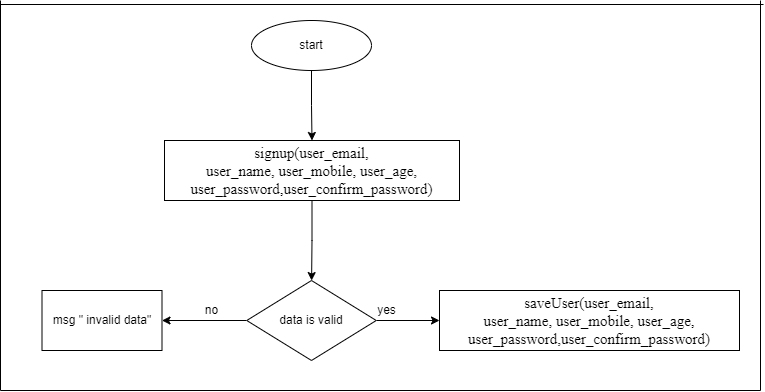

The diagram above was exported from draw.io. Its source (the exported page's mxGraphModel, read from the mxfile embedded in the PNG):
<mxGraphModel dx="868" dy="450" grid="1" gridSize="10" guides="1" tooltips="1" connect="1" arrows="1" fold="1" page="1" pageScale="1" pageWidth="850" pageHeight="1100" math="0" shadow="0">
  <root>
    <mxCell id="0" />
    <mxCell id="1" parent="0" />
    <mxCell id="TjdNCkbHlVrQzoieekzG-1" value="" style="edgeStyle=orthogonalEdgeStyle;rounded=0;orthogonalLoop=1;jettySize=auto;html=1;" parent="1" source="TjdNCkbHlVrQzoieekzG-2" target="TjdNCkbHlVrQzoieekzG-4" edge="1">
      <mxGeometry relative="1" as="geometry" />
    </mxCell>
    <mxCell id="TjdNCkbHlVrQzoieekzG-2" value="start" style="ellipse;whiteSpace=wrap;html=1;" parent="1" vertex="1">
      <mxGeometry x="291" y="70" width="120" height="50" as="geometry" />
    </mxCell>
    <mxCell id="TjdNCkbHlVrQzoieekzG-3" value="" style="edgeStyle=orthogonalEdgeStyle;rounded=0;orthogonalLoop=1;jettySize=auto;html=1;" parent="1" source="TjdNCkbHlVrQzoieekzG-4" target="TjdNCkbHlVrQzoieekzG-7" edge="1">
      <mxGeometry relative="1" as="geometry" />
    </mxCell>
    <mxCell id="TjdNCkbHlVrQzoieekzG-4" value="&lt;font face=&quot;Times New Roman&quot;&gt;&lt;font style=&quot;font-size: 15px;&quot;&gt;signup(user_e&lt;/font&gt;&lt;span style=&quot;font-size: 15px; position: relative; top: 0.5pt;&quot;&gt;mail,&lt;br&gt;user_name, user_mobile, user_age, user_password,user_confirm_password)&lt;/span&gt;&lt;/font&gt;" style="whiteSpace=wrap;html=1;" parent="1" vertex="1">
      <mxGeometry x="204" y="190" width="295" height="60" as="geometry" />
    </mxCell>
    <mxCell id="TjdNCkbHlVrQzoieekzG-5" value="" style="edgeStyle=orthogonalEdgeStyle;rounded=0;orthogonalLoop=1;jettySize=auto;html=1;" parent="1" source="TjdNCkbHlVrQzoieekzG-7" target="TjdNCkbHlVrQzoieekzG-8" edge="1">
      <mxGeometry relative="1" as="geometry" />
    </mxCell>
    <mxCell id="TjdNCkbHlVrQzoieekzG-6" value="" style="edgeStyle=orthogonalEdgeStyle;rounded=0;orthogonalLoop=1;jettySize=auto;html=1;" parent="1" source="TjdNCkbHlVrQzoieekzG-7" target="TjdNCkbHlVrQzoieekzG-10" edge="1">
      <mxGeometry relative="1" as="geometry" />
    </mxCell>
    <mxCell id="TjdNCkbHlVrQzoieekzG-7" value="&lt;span&gt;data is valid&lt;/span&gt;" style="rhombus;whiteSpace=wrap;html=1;" parent="1" vertex="1">
      <mxGeometry x="286.25" y="330" width="129.5" height="80" as="geometry" />
    </mxCell>
    <mxCell id="TjdNCkbHlVrQzoieekzG-8" value="msg &quot; invalid data&quot;" style="whiteSpace=wrap;html=1;" parent="1" vertex="1">
      <mxGeometry x="81.5" y="340" width="120" height="60" as="geometry" />
    </mxCell>
    <mxCell id="TjdNCkbHlVrQzoieekzG-9" value="no" style="text;html=1;align=center;verticalAlign=middle;resizable=0;points=[];autosize=1;strokeColor=none;fillColor=none;" parent="1" vertex="1">
      <mxGeometry x="236" y="350" width="30" height="20" as="geometry" />
    </mxCell>
    <mxCell id="TjdNCkbHlVrQzoieekzG-10" value="&lt;font face=&quot;Times New Roman&quot;&gt;&lt;font style=&quot;font-size: 15px;&quot;&gt;saveUser(user_e&lt;/font&gt;&lt;span style=&quot;font-size: 15px; position: relative; top: 0.5pt;&quot;&gt;mail,&lt;br&gt;user_name, user_mobile, user_age, user_password,user_confirm_password)&lt;/span&gt;&lt;/font&gt;" style="whiteSpace=wrap;html=1;" parent="1" vertex="1">
      <mxGeometry x="479" y="340" width="300" height="60" as="geometry" />
    </mxCell>
    <mxCell id="TjdNCkbHlVrQzoieekzG-11" value="yes" style="text;html=1;align=center;verticalAlign=middle;resizable=0;points=[];autosize=1;strokeColor=none;fillColor=none;" parent="1" vertex="1">
      <mxGeometry x="411" y="350" width="30" height="20" as="geometry" />
    </mxCell>
    <mxCell id="TjdNCkbHlVrQzoieekzG-12" value="" style="endArrow=none;html=1;rounded=0;" parent="1" edge="1">
      <mxGeometry width="50" height="50" relative="1" as="geometry">
        <mxPoint x="40" y="440" as="sourcePoint" />
        <mxPoint x="800" y="440" as="targetPoint" />
      </mxGeometry>
    </mxCell>
    <mxCell id="TjdNCkbHlVrQzoieekzG-13" value="" style="endArrow=none;html=1;rounded=0;" parent="1" edge="1">
      <mxGeometry width="50" height="50" relative="1" as="geometry">
        <mxPoint x="40" y="54" as="sourcePoint" />
        <mxPoint x="803" y="54" as="targetPoint" />
      </mxGeometry>
    </mxCell>
    <mxCell id="TjdNCkbHlVrQzoieekzG-14" value="" style="endArrow=none;html=1;rounded=0;" parent="1" edge="1">
      <mxGeometry width="50" height="50" relative="1" as="geometry">
        <mxPoint x="800" y="440" as="sourcePoint" />
        <mxPoint x="800" y="50" as="targetPoint" />
      </mxGeometry>
    </mxCell>
    <mxCell id="TjdNCkbHlVrQzoieekzG-15" value="" style="endArrow=none;html=1;rounded=0;" parent="1" edge="1">
      <mxGeometry width="50" height="50" relative="1" as="geometry">
        <mxPoint x="40" y="440" as="sourcePoint" />
        <mxPoint x="40" y="50" as="targetPoint" />
      </mxGeometry>
    </mxCell>
  </root>
</mxGraphModel>